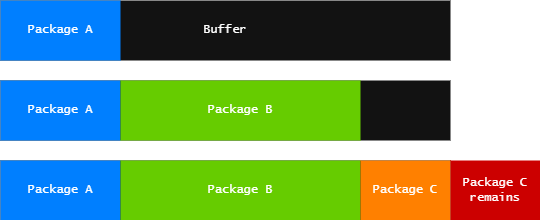

The diagram above was exported from draw.io. Its source (the exported page's mxGraphModel, read from the mxfile embedded in the PNG):
<mxGraphModel dx="639" dy="443" grid="1" gridSize="10" guides="1" tooltips="1" connect="1" arrows="1" fold="1" page="1" pageScale="1" pageWidth="827" pageHeight="1169" background="light-dark(#FFFFFF,#FFE6CC)" math="0" shadow="0">
  <root>
    <mxCell id="0" />
    <mxCell id="1" parent="0" />
    <mxCell id="2cf92-YMPGD_0pleuBE5-1" parent="1" style="rounded=0;whiteSpace=wrap;html=1;strokeColor=none;fontFamily=Lucida Console;" value="Buffer" vertex="1">
      <mxGeometry height="60" width="450" x="120" y="240" as="geometry" />
    </mxCell>
    <mxCell id="2cf92-YMPGD_0pleuBE5-2" parent="1" style="rounded=0;whiteSpace=wrap;html=1;fillColor=light-dark(#FFFFFF,#007FFF);strokeColor=none;fontFamily=Lucida Console;fontStyle=0" value="Package A" vertex="1">
      <mxGeometry height="60" width="120" x="120" y="240" as="geometry" />
    </mxCell>
    <mxCell id="2cf92-YMPGD_0pleuBE5-3" parent="1" style="rounded=0;whiteSpace=wrap;html=1;strokeColor=none;fontFamily=Lucida Console;" value="Buffer" vertex="1">
      <mxGeometry height="60" width="450" x="120" y="320" as="geometry" />
    </mxCell>
    <mxCell id="2cf92-YMPGD_0pleuBE5-4" parent="1" style="rounded=0;whiteSpace=wrap;html=1;fillColor=light-dark(#FFFFFF,#007FFF);strokeColor=none;fontFamily=Lucida Console;fontStyle=0" value="Package A" vertex="1">
      <mxGeometry height="60" width="120" x="120" y="320" as="geometry" />
    </mxCell>
    <mxCell id="2cf92-YMPGD_0pleuBE5-5" parent="1" style="rounded=0;whiteSpace=wrap;html=1;fontFamily=Lucida Console;fillColor=light-dark(#FFFFFF,#66CC00);strokeColor=none;" value="Package B" vertex="1">
      <mxGeometry height="60" width="240" x="240" y="320" as="geometry" />
    </mxCell>
    <mxCell id="2cf92-YMPGD_0pleuBE5-6" parent="1" style="rounded=0;whiteSpace=wrap;html=1;strokeColor=none;fontFamily=Lucida Console;" value="Buffer" vertex="1">
      <mxGeometry height="60" width="450" x="120" y="400" as="geometry" />
    </mxCell>
    <mxCell id="2cf92-YMPGD_0pleuBE5-7" parent="1" style="rounded=0;whiteSpace=wrap;html=1;fillColor=light-dark(#FFFFFF,#007FFF);strokeColor=none;fontFamily=Lucida Console;fontStyle=0" value="Package A" vertex="1">
      <mxGeometry height="60" width="120" x="120" y="400" as="geometry" />
    </mxCell>
    <mxCell id="2cf92-YMPGD_0pleuBE5-8" parent="1" style="rounded=0;whiteSpace=wrap;html=1;fontFamily=Lucida Console;fillColor=light-dark(#FFFFFF,#66CC00);strokeColor=none;" value="Package B" vertex="1">
      <mxGeometry height="60" width="240" x="240" y="400" as="geometry" />
    </mxCell>
    <mxCell id="2cf92-YMPGD_0pleuBE5-9" parent="1" style="rounded=0;whiteSpace=wrap;html=1;fillColor=light-dark(#6A00FF,#FF8000);fontColor=light-dark(#FFFFFF,#FFFFFF);strokeColor=none;fontFamily=Lucida Console;" value="Package C" vertex="1">
      <mxGeometry height="60" width="90" x="480" y="400" as="geometry" />
    </mxCell>
    <mxCell id="2cf92-YMPGD_0pleuBE5-10" parent="1" style="rounded=0;whiteSpace=wrap;html=1;fillColor=light-dark(#6A00FF,#CC0000);fontColor=light-dark(#FFFFFF,#FFFFFF);strokeColor=none;fontFamily=Lucida Console;" value="Package C&lt;br&gt;remains" vertex="1">
      <mxGeometry height="60" width="90" x="570" y="400" as="geometry" />
    </mxCell>
  </root>
</mxGraphModel>